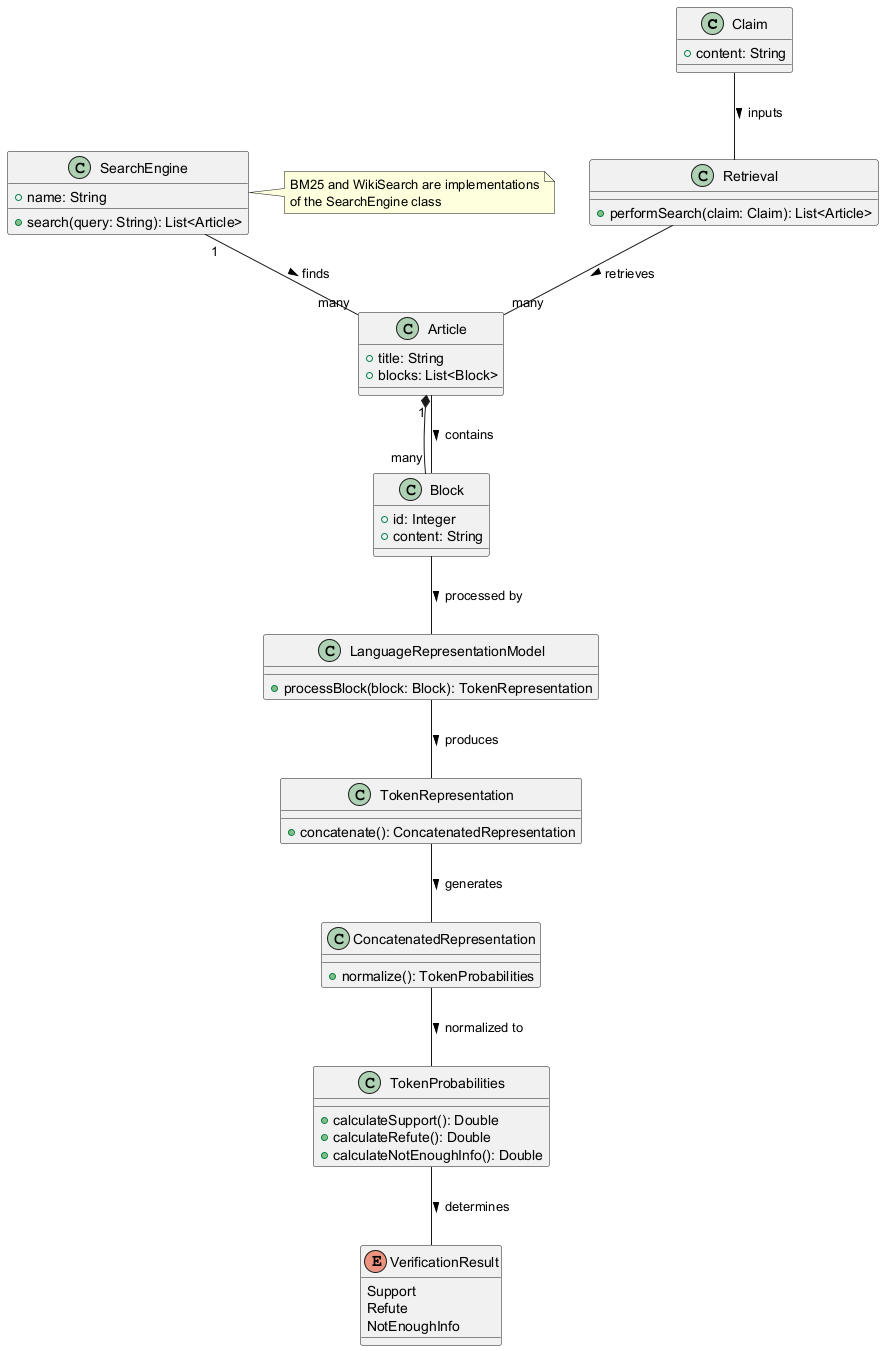

The diagram above was rendered by PlantUML. Its source (embedded in the PNG):
@startuml
class Claim {
  +content: String
}

class Article {
  +title: String
  +blocks: List<Block>
}

class Block {
  +id: Integer
  +content: String
}

class Retrieval {
  +performSearch(claim: Claim): List<Article>
}

class LanguageRepresentationModel {
  +processBlock(block: Block): TokenRepresentation
}

class TokenRepresentation {
  +concatenate(): ConcatenatedRepresentation
}

class ConcatenatedRepresentation {
  +normalize(): TokenProbabilities
}

class TokenProbabilities {
  +calculateSupport(): Double
  +calculateRefute(): Double
  +calculateNotEnoughInfo(): Double
}

enum VerificationResult {
  Support
  Refute
  NotEnoughInfo
}

class SearchEngine {
  +name: String
  +search(query: String): List<Article>
}

Article "1" *-- "many" Block
Claim -- Retrieval : inputs >
Retrieval -- "many" Article : retrieves >
Article -- Block : contains >
Block -- LanguageRepresentationModel : processed by >
LanguageRepresentationModel -- TokenRepresentation : produces >
TokenRepresentation -- ConcatenatedRepresentation : generates >
ConcatenatedRepresentation -- TokenProbabilities : normalized to >
TokenProbabilities -- VerificationResult : determines >
SearchEngine "1" -- "many" Article : finds >

note right of SearchEngine
  BM25 and WikiSearch are implementations
  of the SearchEngine class
end note
@enduml